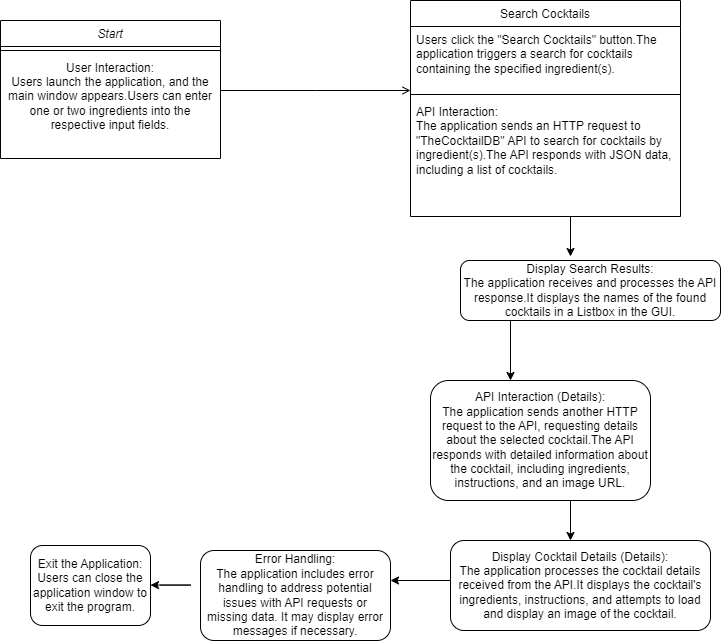

The diagram above was exported from draw.io. Its source (the exported page's mxGraphModel, read from the mxfile embedded in the PNG):
<mxGraphModel dx="1221" dy="769" grid="1" gridSize="10" guides="1" tooltips="1" connect="1" arrows="1" fold="1" page="1" pageScale="1" pageWidth="827" pageHeight="1169" math="0" shadow="0">
  <root>
    <mxCell id="WIyWlLk6GJQsqaUBKTNV-0" />
    <mxCell id="WIyWlLk6GJQsqaUBKTNV-1" parent="WIyWlLk6GJQsqaUBKTNV-0" />
    <mxCell id="zkfFHV4jXpPFQw0GAbJ--0" value="Start" style="swimlane;fontStyle=2;align=center;verticalAlign=top;childLayout=stackLayout;horizontal=1;startSize=26;horizontalStack=0;resizeParent=1;resizeLast=0;collapsible=1;marginBottom=0;rounded=0;shadow=0;strokeWidth=1;" parent="WIyWlLk6GJQsqaUBKTNV-1" vertex="1">
      <mxGeometry x="10" y="120" width="220" height="138" as="geometry">
        <mxRectangle x="230" y="140" width="160" height="26" as="alternateBounds" />
      </mxGeometry>
    </mxCell>
    <mxCell id="zkfFHV4jXpPFQw0GAbJ--4" value="" style="line;html=1;strokeWidth=1;align=left;verticalAlign=middle;spacingTop=-1;spacingLeft=3;spacingRight=3;rotatable=0;labelPosition=right;points=[];portConstraint=eastwest;" parent="zkfFHV4jXpPFQw0GAbJ--0" vertex="1">
      <mxGeometry y="26" width="220" height="8" as="geometry" />
    </mxCell>
    <mxCell id="zkfFHV4jXpPFQw0GAbJ--5" value="User Interaction:&#10;Users launch the application, and the main window appears.Users can enter one or two ingredients into the respective input fields." style="text;align=center;verticalAlign=middle;spacingLeft=4;spacingRight=4;overflow=hidden;rotatable=0;points=[[0,0.5],[1,0.5]];portConstraint=eastwest;fontFamily=Helvetica;labelPosition=center;verticalLabelPosition=middle;whiteSpace=wrap;" parent="zkfFHV4jXpPFQw0GAbJ--0" vertex="1">
      <mxGeometry y="34" width="220" height="84" as="geometry" />
    </mxCell>
    <mxCell id="zkfFHV4jXpPFQw0GAbJ--17" value="Search Cocktails" style="swimlane;fontStyle=0;align=center;verticalAlign=top;childLayout=stackLayout;horizontal=1;startSize=26;horizontalStack=0;resizeParent=1;resizeLast=0;collapsible=1;marginBottom=0;rounded=0;shadow=0;strokeWidth=1;" parent="WIyWlLk6GJQsqaUBKTNV-1" vertex="1">
      <mxGeometry x="420" y="100" width="270" height="216" as="geometry">
        <mxRectangle x="550" y="140" width="160" height="26" as="alternateBounds" />
      </mxGeometry>
    </mxCell>
    <mxCell id="zkfFHV4jXpPFQw0GAbJ--19" value="Users click the &quot;Search Cocktails&quot; button.The application triggers a search for cocktails containing the specified ingredient(s)." style="text;align=left;verticalAlign=top;spacingLeft=4;spacingRight=4;overflow=hidden;rotatable=0;points=[[0,0.5],[1,0.5]];portConstraint=eastwest;rounded=0;shadow=0;html=0;whiteSpace=wrap;" parent="zkfFHV4jXpPFQw0GAbJ--17" vertex="1">
      <mxGeometry y="26" width="270" height="64" as="geometry" />
    </mxCell>
    <mxCell id="zkfFHV4jXpPFQw0GAbJ--23" value="" style="line;html=1;strokeWidth=1;align=left;verticalAlign=middle;spacingTop=-1;spacingLeft=3;spacingRight=3;rotatable=0;labelPosition=right;points=[];portConstraint=eastwest;" parent="zkfFHV4jXpPFQw0GAbJ--17" vertex="1">
      <mxGeometry y="90" width="270" height="8" as="geometry" />
    </mxCell>
    <mxCell id="zkfFHV4jXpPFQw0GAbJ--24" value="API Interaction:&#10;The application sends an HTTP request to &quot;TheCocktailDB&quot; API to search for cocktails by ingredient(s).The API responds with JSON data, including a list of cocktails." style="text;align=left;verticalAlign=top;spacingLeft=4;spacingRight=4;overflow=hidden;rotatable=0;points=[[0,0.5],[1,0.5]];portConstraint=eastwest;whiteSpace=wrap;" parent="zkfFHV4jXpPFQw0GAbJ--17" vertex="1">
      <mxGeometry y="98" width="270" height="102" as="geometry" />
    </mxCell>
    <mxCell id="zkfFHV4jXpPFQw0GAbJ--26" value="" style="endArrow=open;shadow=0;strokeWidth=1;rounded=0;endFill=1;edgeStyle=elbowEdgeStyle;elbow=vertical;" parent="WIyWlLk6GJQsqaUBKTNV-1" source="zkfFHV4jXpPFQw0GAbJ--0" edge="1">
      <mxGeometry x="0.5" y="41" relative="1" as="geometry">
        <mxPoint x="380" y="192" as="sourcePoint" />
        <mxPoint x="420" y="190" as="targetPoint" />
        <mxPoint x="-40" y="32" as="offset" />
      </mxGeometry>
    </mxCell>
    <mxCell id="haVY-VY5D91w1kOkpKH7-3" value="" style="endArrow=classic;html=1;rounded=0;" parent="WIyWlLk6GJQsqaUBKTNV-1" edge="1">
      <mxGeometry width="50" height="50" relative="1" as="geometry">
        <mxPoint x="580" y="316" as="sourcePoint" />
        <mxPoint x="580" y="356" as="targetPoint" />
      </mxGeometry>
    </mxCell>
    <mxCell id="haVY-VY5D91w1kOkpKH7-9" value="Display Search Results:&#10;The application receives and processes the API response.It displays the names of the found cocktails in a Listbox in the GUI." style="rounded=1;whiteSpace=wrap;" parent="WIyWlLk6GJQsqaUBKTNV-1" vertex="1">
      <mxGeometry x="470" y="360" width="260" height="60" as="geometry" />
    </mxCell>
    <mxCell id="haVY-VY5D91w1kOkpKH7-10" value="" style="endArrow=classic;html=1;rounded=0;" parent="WIyWlLk6GJQsqaUBKTNV-1" edge="1">
      <mxGeometry width="50" height="50" relative="1" as="geometry">
        <mxPoint x="520" y="450" as="sourcePoint" />
        <mxPoint x="520" y="480" as="targetPoint" />
        <Array as="points">
          <mxPoint x="520" y="420" />
        </Array>
      </mxGeometry>
    </mxCell>
    <mxCell id="haVY-VY5D91w1kOkpKH7-11" value="API Interaction (Details):&#10;The application sends another HTTP request to the API, requesting details about the selected cocktail.The API responds with detailed information about the cocktail, including ingredients, instructions, and an image URL." style="rounded=1;whiteSpace=wrap;" parent="WIyWlLk6GJQsqaUBKTNV-1" vertex="1">
      <mxGeometry x="440" y="480" width="220" height="120" as="geometry" />
    </mxCell>
    <mxCell id="haVY-VY5D91w1kOkpKH7-12" value="" style="endArrow=classic;html=1;rounded=0;" parent="WIyWlLk6GJQsqaUBKTNV-1" edge="1">
      <mxGeometry width="50" height="50" relative="1" as="geometry">
        <mxPoint x="580" y="610" as="sourcePoint" />
        <mxPoint x="580" y="640" as="targetPoint" />
        <Array as="points">
          <mxPoint x="580" y="610" />
          <mxPoint x="580" y="600" />
        </Array>
      </mxGeometry>
    </mxCell>
    <mxCell id="haVY-VY5D91w1kOkpKH7-13" value="Display Cocktail Details (Details):&#10;The application processes the cocktail details received from the API.It displays the cocktail's ingredients, instructions, and attempts to load and display an image of the cocktail." style="rounded=1;whiteSpace=wrap;" parent="WIyWlLk6GJQsqaUBKTNV-1" vertex="1">
      <mxGeometry x="460" y="640" width="260" height="90" as="geometry" />
    </mxCell>
    <mxCell id="haVY-VY5D91w1kOkpKH7-14" value="" style="endArrow=classic;html=1;rounded=0;" parent="WIyWlLk6GJQsqaUBKTNV-1" edge="1">
      <mxGeometry width="50" height="50" relative="1" as="geometry">
        <mxPoint x="438" y="680" as="sourcePoint" />
        <mxPoint x="400" y="680" as="targetPoint" />
        <Array as="points">
          <mxPoint x="460" y="680" />
        </Array>
      </mxGeometry>
    </mxCell>
    <mxCell id="haVY-VY5D91w1kOkpKH7-15" value="Error Handling:&#10;The application includes error handling to address potential issues with API requests or missing data. It may display error messages if necessary." style="rounded=1;whiteSpace=wrap;" parent="WIyWlLk6GJQsqaUBKTNV-1" vertex="1">
      <mxGeometry x="210" y="650" width="190" height="90" as="geometry" />
    </mxCell>
    <mxCell id="haVY-VY5D91w1kOkpKH7-18" value="" style="endArrow=classic;html=1;rounded=0;" parent="WIyWlLk6GJQsqaUBKTNV-1" edge="1">
      <mxGeometry width="50" height="50" relative="1" as="geometry">
        <mxPoint x="170" y="684.58" as="sourcePoint" />
        <mxPoint x="160" y="684.58" as="targetPoint" />
        <Array as="points">
          <mxPoint x="200" y="684.58" />
        </Array>
      </mxGeometry>
    </mxCell>
    <mxCell id="haVY-VY5D91w1kOkpKH7-19" value="Exit the Application:&#10;Users can close the application window to exit the program." style="rounded=1;whiteSpace=wrap;" parent="WIyWlLk6GJQsqaUBKTNV-1" vertex="1">
      <mxGeometry x="40" y="645" width="120" height="80" as="geometry" />
    </mxCell>
  </root>
</mxGraphModel>